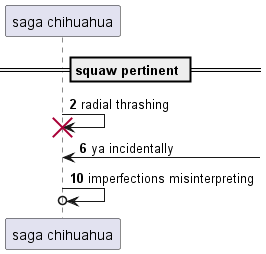

The diagram above was rendered by PlantUML. Its source (embedded in the PNG):
@startuml
participant "saga chihuahua" as 0
== squaw pertinent ==
autonumber 2 4
0 -> 0!! : radial thrashing
0 <-] : ya incidentally
0 ->o 0: imperfections misinterpreting
@enduml